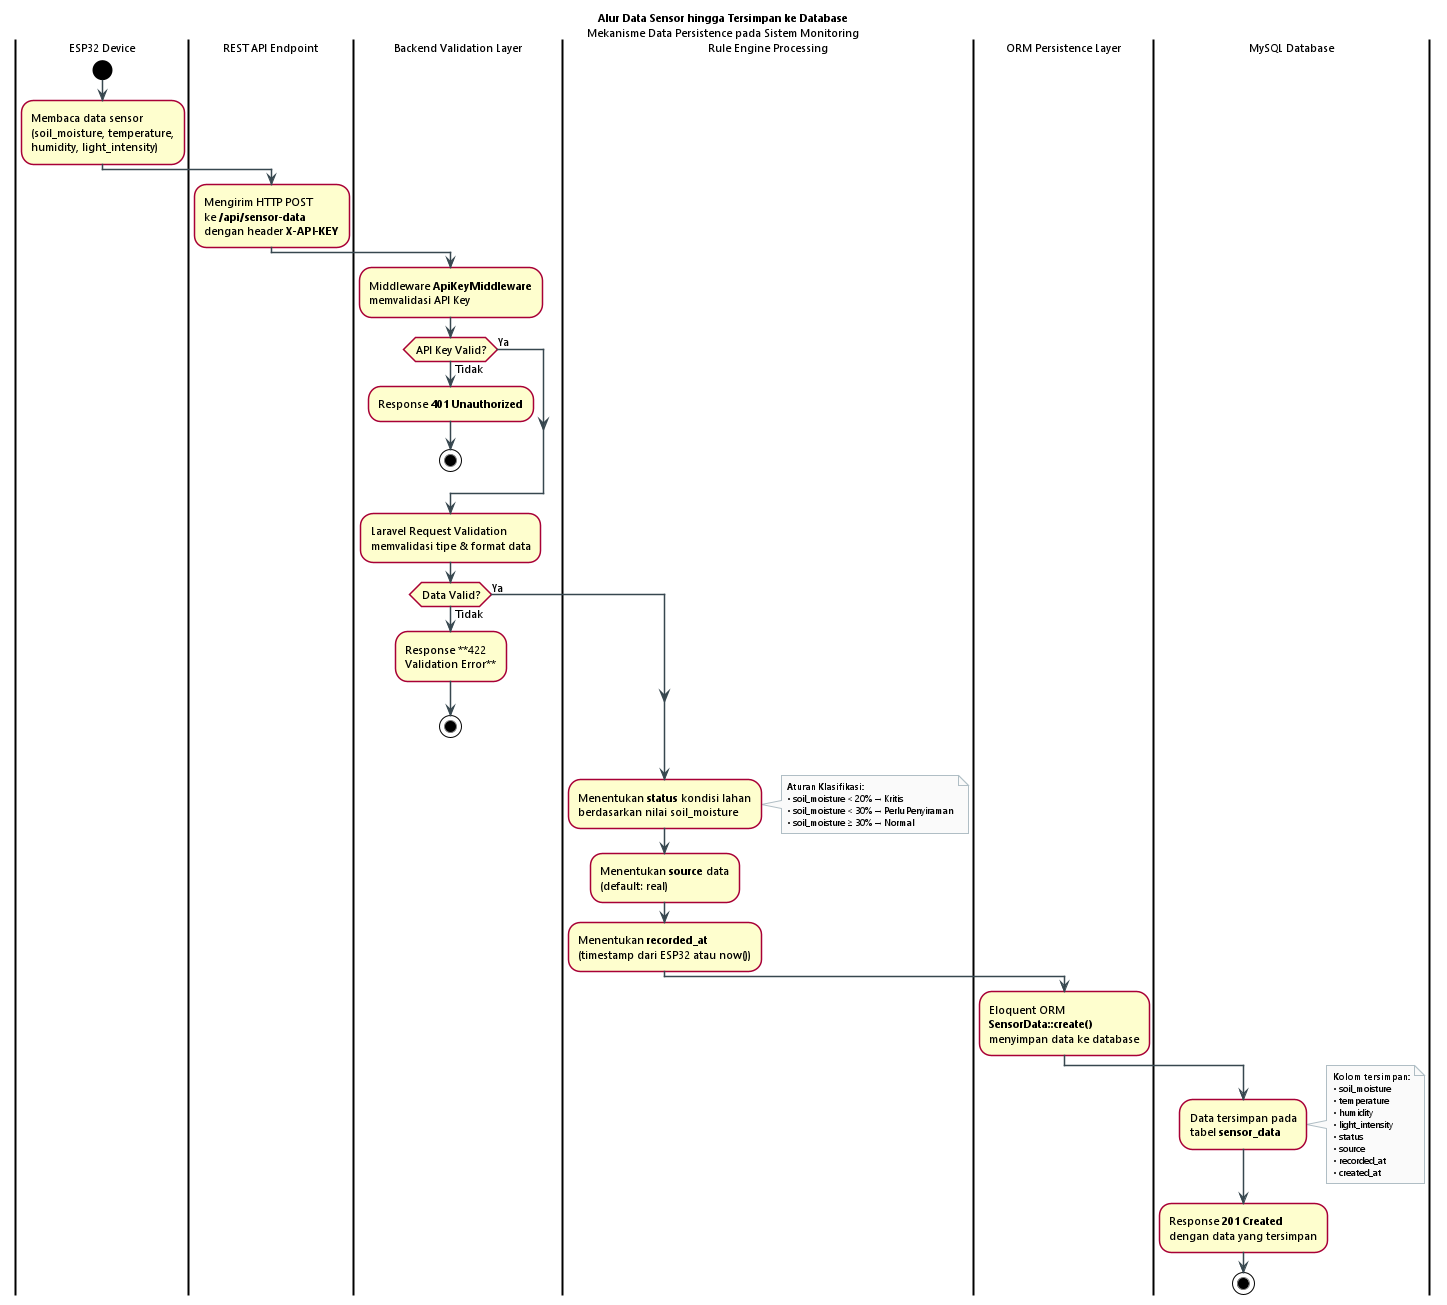

The diagram above was rendered by PlantUML. Its source (embedded in the PNG):
@startuml Alur_Data_Persistence

skinparam backgroundColor white
skinparam defaultFontName "Segoe UI"
skinparam defaultFontSize 11
skinparam shadowing false
skinparam roundCorner 8
skinparam ArrowColor #37474F
skinparam ArrowThickness 1.5

skinparam rectangle {
    FontSize 11
}

skinparam note {
    BorderColor #B0BEC5
    BackgroundColor #FAFAFA
    FontSize 9
}

title **Alur Data Sensor hingga Tersimpan ke Database**\nMekanisme Data Persistence pada Sistem Monitoring

|ESP32 Device|
start
:Membaca data sensor\n(soil_moisture, temperature,\nhumidity, light_intensity);

|REST API Endpoint|
:Mengirim HTTP POST\nke **/api/sensor-data**\ndengan header **X-API-KEY**;

|Backend Validation Layer|
:Middleware **ApiKeyMiddleware**\nmemvalidasi API Key;
if (API Key Valid?) then (Ya)
else (Tidak)
    :Response **401 Unauthorized**;
    stop
endif

:Laravel Request Validation\nmemvalidasi tipe & format data;
if (Data Valid?) then (Ya)
else (Tidak)
    :Response **422\nValidation Error**;
    stop
endif

|Rule Engine Processing|
:Menentukan **status** kondisi lahan\nberdasarkan nilai soil_moisture;

note right
    **Aturan Klasifikasi:**
    • soil_moisture < 20% → Kritis
    • soil_moisture < 30% → Perlu Penyiraman
    • soil_moisture ≥ 30% → Normal
end note

:Menentukan **source** data\n(default: real);
:Menentukan **recorded_at**\n(timestamp dari ESP32 atau now());

|ORM Persistence Layer|
:Eloquent ORM\n**SensorData::create()**\nmenyimpan data ke database;

|MySQL Database|
:Data tersimpan pada\ntabel **sensor_data**;

note right
    **Kolom tersimpan:**
    • soil_moisture
    • temperature
    • humidity
    • light_intensity
    • status
    • source
    • recorded_at
    • created_at
end note

:Response **201 Created**\ndengan data yang tersimpan;
stop

@enduml